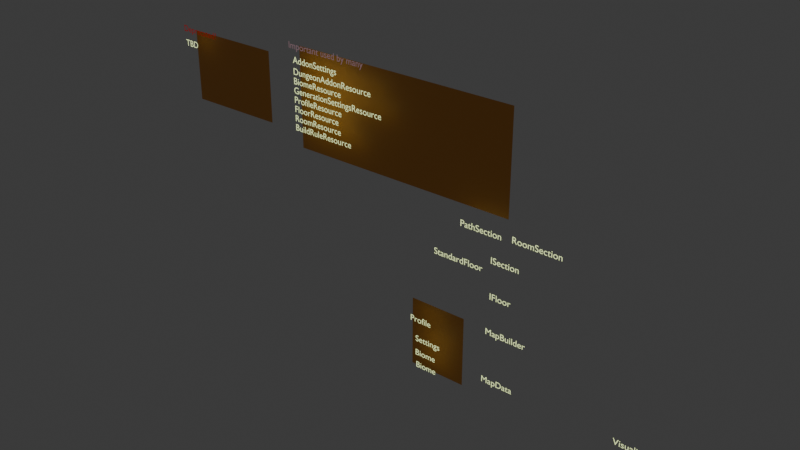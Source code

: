 # Source: LogicFlow.blend  (saved by Blender 4.2.66; exported with 4.5.12 LTS)
import bpy
from mathutils import Matrix  # noqa: F401  (used for matrix-valued properties, if any)

bpy.ops.wm.read_factory_settings(use_empty=True)
scene = bpy.context.scene
scene.name = 'Scene'

# ---- collections
col_text = bpy.data.collections.new('Text'); scene.collection.children.link(col_text)
col_backdrop = bpy.data.collections.new('Backdrop'); scene.collection.children.link(col_backdrop)

# ---- materials (node trees are filled in below, after node groups)
mat_material = bpy.data.materials.new('Material')
mat_material.use_transparent_shadow = False
mat_material_002 = bpy.data.materials.new('Material.002')
mat_material_002.use_transparent_shadow = False
mat_material_003 = bpy.data.materials.new('Material.003')
mat_material_003.use_transparent_shadow = False
mat_material_001 = bpy.data.materials.new('Material.001')
mat_material_001.use_transparent_shadow = False

# ---- material node trees
mat_material.use_nodes = True; mat_material.node_tree.nodes.clear()
_N = mat_material.node_tree.nodes; _L = mat_material.node_tree.links
n0 = _N.new('ShaderNodeBsdfPrincipled'); n0.name = 'Principled BSDF'; n0.location = (10, 300)
n0.inputs[27].default_value = (0.8608, 1.0, 0.4577, 1.0)
n0.inputs[28].default_value = 1.0
n1 = _N.new('ShaderNodeOutputMaterial'); n1.name = 'Material Output'; n1.location = (300, 300)
_L.new(n0.outputs[0], n1.inputs[0])
n1.is_active_output = True
mat_material_002.use_nodes = True; mat_material_002.node_tree.nodes.clear()
_N = mat_material_002.node_tree.nodes; _L = mat_material_002.node_tree.links
n0 = _N.new('ShaderNodeBsdfPrincipled'); n0.name = 'Principled BSDF'; n0.location = (10, 300)
n0.inputs[0].default_value = (0.007587, 0.006858, 0.03102, 1.0)
n0.inputs[27].default_value = (0.1834, 0.1075, 0.124, 1.0)
n0.inputs[28].default_value = 1.0
n1 = _N.new('ShaderNodeOutputMaterial'); n1.name = 'Material Output'; n1.location = (300, 300)
_L.new(n0.outputs[0], n1.inputs[0])
n1.is_active_output = True
mat_material_003.use_nodes = True; mat_material_003.node_tree.nodes.clear()
_N = mat_material_003.node_tree.nodes; _L = mat_material_003.node_tree.links
n0 = _N.new('ShaderNodeBsdfPrincipled'); n0.name = 'Principled BSDF'; n0.location = (10, 300)
n0.inputs[0].default_value = (0.007587, 0.006858, 0.03102, 1.0)
n0.inputs[27].default_value = (0.1833, 0.0007639, 0.0, 1.0)
n0.inputs[28].default_value = 1.0
n1 = _N.new('ShaderNodeOutputMaterial'); n1.name = 'Material Output'; n1.location = (300, 300)
_L.new(n0.outputs[0], n1.inputs[0])
n1.is_active_output = True
mat_material_001.use_nodes = True; mat_material_001.node_tree.nodes.clear()
_N = mat_material_001.node_tree.nodes; _L = mat_material_001.node_tree.links
n0 = _N.new('ShaderNodeBsdfPrincipled'); n0.name = 'Principled BSDF'; n0.location = (10, 300)
n0.inputs[0].default_value = (0.8005, 0.3318, 0.05409, 1.0)
n1 = _N.new('ShaderNodeOutputMaterial'); n1.name = 'Material Output'; n1.location = (300, 300)
_L.new(n0.outputs[0], n1.inputs[0])
n1.is_active_output = True

# ---- world
world_world = bpy.data.worlds.new('World'); scene.world = world_world
world_world.use_nodes = True; world_world.node_tree.nodes.clear()
_N = world_world.node_tree.nodes; _L = world_world.node_tree.links
n0 = _N.new('ShaderNodeOutputWorld'); n0.name = 'World Output'; n0.location = (300, 300)
n1 = _N.new('ShaderNodeBackground'); n1.name = 'Background'; n1.location = (10, 300)
n1.inputs[0].default_value = (0.05088, 0.05088, 0.05088, 1.0)
_L.new(n1.outputs[0], n0.inputs[0])
n0.is_active_output = True
world_world.color = (0.05088, 0.05088, 0.05088)
world_world.use_sun_shadow = False
world_world.sun_shadow_jitter_overblur = 0.0

# ---- meshes
me_plane = bpy.data.meshes.new('Plane')
me_plane.from_pydata([(-9.756, -2.383e-06, 17.74), (-5.665, -2.207e-06, 16.42), (-4.606, -2.403e-06, 17.88), (-8.927, -2.23e-06, 16.59), (-7.582, -2.014e-06, 14.99), (-7.324, -1.183e-06, 8.803), (-9.959, -3.194e-07, 2.377), (-13.16, -2.963e-07, 2.205), (-13.16, -5.039e-07, 3.75), (-13.76, -4.962e-07, 3.693), (-13.76, -2.886e-07, 2.148), (-13.22, -6.566e-08, 0.4887), (-13.99, -6.181e-08, 0.46), (-4.982, -3.132e-07, 2.331), (4.66, -2.632e-07, 1.959), (4.129, -3.438e-07, 2.559), (4.088, -1.94e-07, 1.444), (-9.357, -2.238e-06, 16.66), (-8.893, -2.287e-06, 17.02), (-5.698, -2.244e-06, 16.7), (-5.268, -2.215e-06, 16.49), (-7.688, -1.259e-06, 9.367), (-7.116, -1.272e-06, 9.467), (-10.24, -3.55e-07, 2.642), (-10.29, -2.638e-07, 1.963), (-7.354, -9.318e-07, 6.935), (-7.354, -4.641e-07, 3.454), (-6.949, -5.506e-07, 4.098), (-7.736, -5.474e-07, 4.074), (-7.486, -1.704e-06, 12.68), (-7.42, -1.493e-06, 11.11), (-7.849, -1.78e-06, 13.24), (-7.277, -1.793e-06, 13.35), (-10.07, -1.846e-06, 13.74), (-9.244, -1.692e-06, 12.59), (-9.674, -1.701e-06, 12.66), (-9.211, -1.75e-06, 13.02)], [(7, 8), (6, 7), (29, 4), (2, 1), (0, 3), (8, 9), (7, 10), (7, 11), (11, 12), (13, 14), (14, 15), (14, 16), (3, 17), (3, 18), (1, 19), (1, 20), (5, 21), (5, 22), (23, 6), (6, 24), (25, 26), (26, 27), (26, 28), (29, 32), (29, 31), (30, 5), (33, 34), (34, 35), (34, 36)], [])
_uv = me_plane.uv_layers.new(name='UVMap')
_uv.uv.foreach_set('vector', [])
me_plane.update()
me_plane_001 = bpy.data.meshes.new('Plane.001')
me_plane_001.from_pydata([(-1.0, -1.0, -0.4512), (1.0, -1.0, -0.4512), (-1.0, 1.0, -0.4512), (1.0, 1.0, -0.4512)], [], [(0, 1, 3, 2)])
_uv = me_plane_001.uv_layers.new(name='UVMap')
_uv.uv.foreach_set('vector', [0.0, 0.0, 1.0, 0.0, 1.0, 1.0, 0.0, 1.0])
me_plane_001.materials.append(mat_material_001)
me_plane_001.update()
me_plane_002 = bpy.data.meshes.new('Plane.002')
me_plane_002.from_pydata([(-1.0, -1.803, -0.4512), (1.0, -1.803, -0.4512), (-1.0, 1.0, -0.4512), (1.0, 1.0, -0.4512)], [], [(0, 1, 3, 2)])
_uv = me_plane_002.uv_layers.new(name='UVMap')
_uv.uv.foreach_set('vector', [0.0, 0.0, 1.0, 0.0, 1.0, 1.0, 0.0, 1.0])
me_plane_002.materials.append(mat_material_001)
me_plane_002.update()
me_plane_003 = bpy.data.meshes.new('Plane.003')
me_plane_003.from_pydata([(-1.0, -1.0, -0.4512), (1.0, -1.0, -0.4512), (-1.0, 1.0, -0.4512), (1.0, 1.0, -0.4512)], [], [(0, 1, 3, 2)])
_uv = me_plane_003.uv_layers.new(name='UVMap')
_uv.uv.foreach_set('vector', [0.0, 0.0, 1.0, 0.0, 1.0, 1.0, 0.0, 1.0])
me_plane_003.materials.append(mat_material_001)
me_plane_003.update()

# ---- curves / text
txt_text = bpy.data.curves.new('Text', 'FONT')
txt_text.dimensions = '2D'
txt_text.body = 'ISection'
txt_text.materials.append(mat_material)
txt_text_001 = bpy.data.curves.new('Text.001', 'FONT')
txt_text_001.dimensions = '2D'
txt_text_001.body = 'PathSection'
txt_text_001.materials.append(mat_material)
txt_text_002 = bpy.data.curves.new('Text.002', 'FONT')
txt_text_002.dimensions = '2D'
txt_text_002.body = 'RoomSection'
txt_text_002.materials.append(mat_material)
txt_text_003 = bpy.data.curves.new('Text.003', 'FONT')
txt_text_003.dimensions = '2D'
txt_text_003.body = 'MapData'
txt_text_003.materials.append(mat_material)
txt_text_004 = bpy.data.curves.new('Text.004', 'FONT')
txt_text_004.dimensions = '2D'
txt_text_004.body = 'Profile'
txt_text_004.materials.append(mat_material)
txt_text_005 = bpy.data.curves.new('Text.005', 'FONT')
txt_text_005.dimensions = '2D'
txt_text_005.body = 'Settings'
txt_text_005.materials.append(mat_material)
txt_text_006 = bpy.data.curves.new('Text.006', 'FONT')
txt_text_006.dimensions = '2D'
txt_text_006.body = 'Biome'
txt_text_006.materials.append(mat_material)
txt_text_007 = bpy.data.curves.new('Text.007', 'FONT')
txt_text_007.dimensions = '2D'
txt_text_007.body = 'Biome'
txt_text_007.materials.append(mat_material)
txt_text_008 = bpy.data.curves.new('Text.008', 'FONT')
txt_text_008.dimensions = '2D'
txt_text_008.body = 'Visualizer'
txt_text_008.materials.append(mat_material)
txt_text_009 = bpy.data.curves.new('Text.009', 'FONT')
txt_text_009.dimensions = '2D'
txt_text_009.body = 'AddonSettings'
txt_text_009.materials.append(mat_material)
txt_text_010 = bpy.data.curves.new('Text.010', 'FONT')
txt_text_010.dimensions = '2D'
txt_text_010.body = 'Important used by many'
txt_text_010.materials.append(mat_material_002)
txt_text_011 = bpy.data.curves.new('Text.011', 'FONT')
txt_text_011.dimensions = '2D'
txt_text_011.body = 'DungeonAddonResource\nBiomeResource\nGenerationSettingsResource\nProfileResource\nFloorResource\nRoomResource\nBuildRuleResource'
txt_text_011.materials.append(mat_material)
txt_text_012 = bpy.data.curves.new('Text.012', 'FONT')
txt_text_012.dimensions = '2D'
txt_text_012.body = 'TBD'
txt_text_012.materials.append(mat_material)
txt_text_013 = bpy.data.curves.new('Text.013', 'FONT')
txt_text_013.dimensions = '2D'
txt_text_013.body = 'Deprecated?'
txt_text_013.materials.append(mat_material_003)
txt_text_017 = bpy.data.curves.new('Text.017', 'FONT')
txt_text_017.dimensions = '2D'
txt_text_017.body = 'MapBuilder'
txt_text_017.materials.append(mat_material)
txt_text_018 = bpy.data.curves.new('Text.018', 'FONT')
txt_text_018.dimensions = '2D'
txt_text_018.body = 'IFloor'
txt_text_018.materials.append(mat_material)
txt_text_019 = bpy.data.curves.new('Text.019', 'FONT')
txt_text_019.dimensions = '2D'
txt_text_019.body = 'StandardFloor'
txt_text_019.materials.append(mat_material)

# ---- objects
ob_text = bpy.data.objects.new('Text', txt_text)
ob_text_001 = bpy.data.objects.new('Text.001', txt_text_001)
ob_text_002 = bpy.data.objects.new('Text.002', txt_text_002)
ob_text_003 = bpy.data.objects.new('Text.003', txt_text_003)
ob_text_004 = bpy.data.objects.new('Text.004', txt_text_004)
ob_text_005 = bpy.data.objects.new('Text.005', txt_text_005)
ob_text_006 = bpy.data.objects.new('Text.006', txt_text_006)
ob_text_007 = bpy.data.objects.new('Text.007', txt_text_007)
ob_text_008 = bpy.data.objects.new('Text.008', txt_text_008)
ob_text_009 = bpy.data.objects.new('Text.009', txt_text_009)
ob_text_010 = bpy.data.objects.new('Text.010', txt_text_010)
ob_text_011 = bpy.data.objects.new('Text.011', txt_text_011)
ob_text_012 = bpy.data.objects.new('Text.012', txt_text_012)
ob_text_013 = bpy.data.objects.new('Text.013', txt_text_013)
ob_text_017 = bpy.data.objects.new('Text.017', txt_text_017)
ob_text_014 = bpy.data.objects.new('Text.014', txt_text_018)
ob_text_015 = bpy.data.objects.new('Text.015', txt_text_019)
ob_plane = bpy.data.objects.new('Plane', me_plane)
ob_plane_001 = bpy.data.objects.new('Plane.001', me_plane_001)
ob_plane_002 = bpy.data.objects.new('Plane.002', me_plane_002)
ob_plane_003 = bpy.data.objects.new('Plane.003', me_plane_003)

# ---- transforms, parenting, visibility, modifiers, constraints
ob_text.location = (-8.875, -2.067e-06, 15.38)
ob_text.rotation_euler = (17.28, -3.142, 3.142)
ob_text_001.location = (-12.48, -2.436e-06, 18.13)
ob_text_001.rotation_euler = (17.28, -3.142, 3.142)
ob_text_002.location = (-6.652, -2.455e-06, 18.27)
ob_text_002.rotation_euler = (17.28, -3.142, 3.142)
ob_text_003.location = (-9.432, -2.659e-07, 1.979)
ob_text_003.rotation_euler = (17.28, -3.142, 3.142)
ob_text_004.parent = ob_plane_001
ob_text_004.matrix_parent_inverse = Matrix(((0.3065, 0.0, -0.0, 5.034), (0.0, -1.099e-08, 0.2515, -3.021), (-0.0, -0.2515, -1.099e-08, -2.739e-07), (-0.0, 0.0, -0.0, 1.0)))
ob_text_004.location = (-18.55, -1.97e-06, 14.67)
ob_text_004.rotation_euler = (1.571, -1.51e-07, 3.258e-07)
ob_text_005.parent = ob_plane_001
ob_text_005.matrix_parent_inverse = Matrix(((0.3065, 0.0, -0.0, 5.034), (0.0, -1.099e-08, 0.2515, -3.021), (-0.0, -0.2515, -1.099e-08, -2.739e-07), (-0.0, 0.0, -0.0, 1.0)))
ob_text_005.location = (-17.87, -1.669e-06, 12.42)
ob_text_005.rotation_euler = (1.571, -1.51e-07, 3.258e-07)
ob_text_006.parent = ob_plane_001
ob_text_006.matrix_parent_inverse = Matrix(((0.3065, 0.0, -0.0, 5.034), (0.0, -1.099e-08, 0.2515, -3.021), (-0.0, -0.2515, -1.099e-08, -2.739e-07), (-0.0, 0.0, -0.0, 1.0)))
ob_text_006.location = (-17.89, -1.445e-06, 10.76)
ob_text_006.rotation_euler = (1.571, -1.51e-07, 3.258e-07)
ob_text_007.parent = ob_plane_001
ob_text_007.matrix_parent_inverse = Matrix(((0.3065, 0.0, -0.0, 5.034), (0.0, -1.099e-08, 0.2515, -3.021), (-0.0, -0.2515, -1.099e-08, -2.739e-07), (-0.0, 0.0, -0.0, 1.0)))
ob_text_007.location = (-17.79, -1.25e-06, 9.301)
ob_text_007.rotation_euler = (1.571, -1.51e-07, 3.258e-07)
ob_text_008.location = (5.377, -2.282e-07, 1.699)
ob_text_008.rotation_euler = (17.28, -3.142, 3.142)
ob_text_009.location = (-33.62, -3.951e-06, 29.4)
ob_text_009.rotation_euler = (17.28, -3.142, 3.142)
ob_text_010.location = (-34.18, -4.148e-06, 30.87)
ob_text_010.rotation_euler = (17.28, -3.142, 3.142)
ob_text_011.location = (-33.65, -3.788e-06, 28.19)
ob_text_011.rotation_euler = (17.28, -3.142, 3.142)
ob_text_012.location = (-49.87, -3.743e-06, 27.86)
ob_text_012.rotation_euler = (17.28, -3.142, 3.142)
ob_text_013.location = (-50.05, -3.957e-06, 29.45)
ob_text_013.rotation_euler = (17.28, -3.142, 3.142)
ob_text_017.location = (-9.163, -1.015e-06, 7.557)
ob_text_017.rotation_euler = (17.28, -3.142, 3.142)
ob_text_014.location = (-8.851, -1.548e-06, 11.52)
ob_text_014.rotation_euler = (17.28, -3.142, 3.142)
ob_text_015.location = (-15.49, -1.901e-06, 14.15)
ob_text_015.rotation_euler = (17.28, -3.142, 3.142)
ob_plane.location = (0.0, 0.0, 0.0)
ob_plane_001.location = (-16.26, -3.797e-07, 2.826)
ob_plane_001.rotation_euler = (1.571, -0.0, 0.0)
ob_plane_001.scale = (3.263, 3.976, 3.976)
ob_plane_002.location = (-21.36, -3.571e-06, 26.58)
ob_plane_002.rotation_euler = (1.571, -0.0, 0.0)
ob_plane_002.scale = (13.1, 3.976, 3.976)
ob_plane_003.location = (-44.6, -3.366e-06, 25.05)
ob_plane_003.rotation_euler = (1.571, -0.0, 0.0)
ob_plane_003.scale = (5.63, 3.976, 3.976)

# ---- collection membership
col_text.objects.link(ob_text)
col_text.objects.link(ob_text_001)
col_text.objects.link(ob_text_002)
col_text.objects.link(ob_text_003)
col_text.objects.link(ob_text_004)
col_text.objects.link(ob_text_005)
col_text.objects.link(ob_text_006)
col_text.objects.link(ob_text_007)
col_text.objects.link(ob_text_008)
col_text.objects.link(ob_text_009)
col_text.objects.link(ob_text_010)
col_text.objects.link(ob_text_011)
col_text.objects.link(ob_text_012)
col_text.objects.link(ob_text_013)
col_text.objects.link(ob_text_017)
col_text.objects.link(ob_text_014)
col_text.objects.link(ob_text_015)
col_backdrop.objects.link(ob_plane)
col_backdrop.objects.link(ob_plane_001)
col_backdrop.objects.link(ob_plane_002)
col_backdrop.objects.link(ob_plane_003)

# ---- scene / render settings (as saved in the file)
scene.frame_start = 1; scene.frame_end = 250; scene.frame_set(1)
scene.render.engine = 'BLENDER_EEVEE_NEXT'
scene.cycles.sampling_pattern = 'TABULATED_SOBOL'
scene.eevee.ray_tracing_options.trace_max_roughness = 0.0
bpy.context.view_layer.update()

# ---- added for rendering (the .blend has no active camera): camera
cam_auto = bpy.data.cameras.new('AutoCamera')
cam_auto.lens = 50.0
cam_auto.sensor_width = 36.0
cam_auto.clip_end = 1102.52
ob_auto_camera = bpy.data.objects.new('AutoCamera', cam_auto)
scene.collection.objects.link(ob_auto_camera)
ob_auto_camera.location = (42.3266, -74.4894, 65.4602)
ob_auto_camera.rotation_euler = (1.09748, -7.21219e-08, 0.694738)
scene.camera = ob_auto_camera
bpy.context.view_layer.update()
